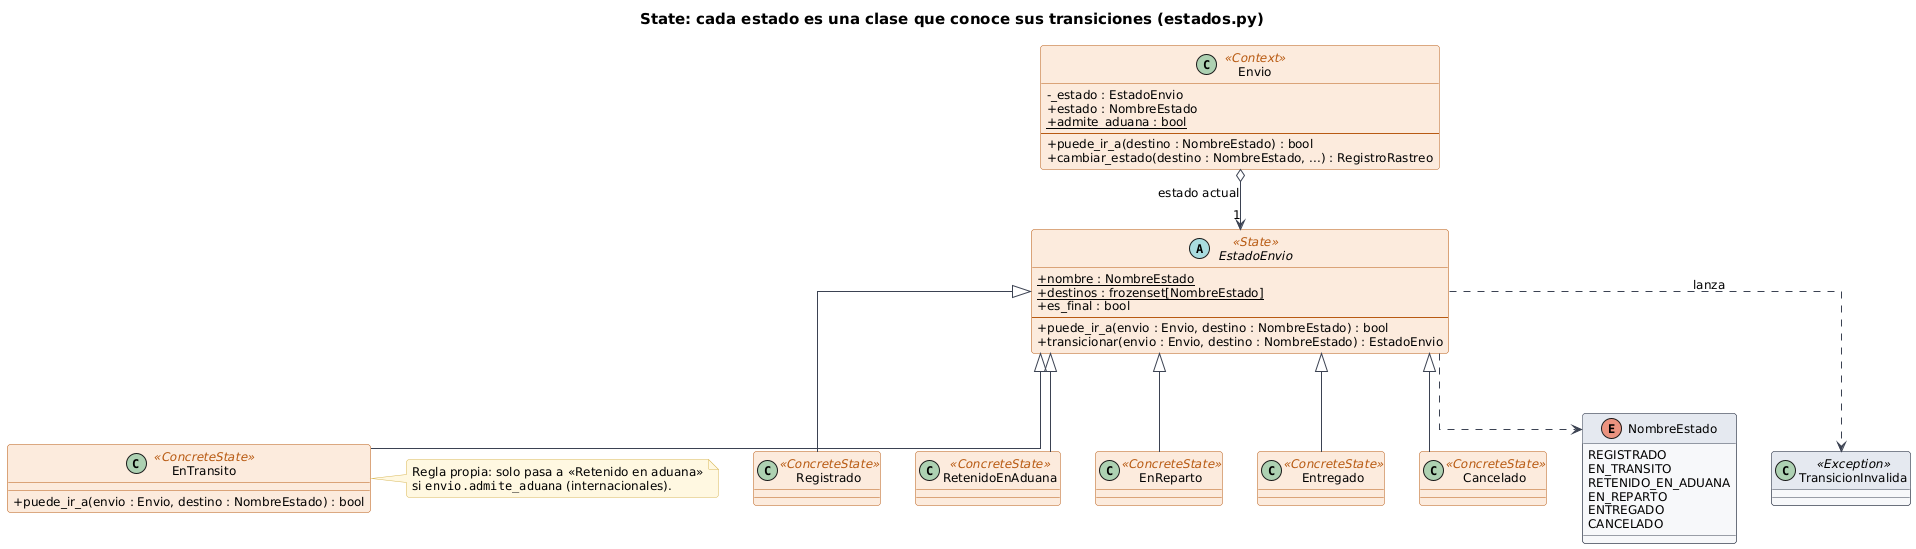

The diagram above was rendered by PlantUML. Its source (embedded in the PNG):
@startuml state
!include estilo.iuml
title State: cada estado es una clase que conoce sus transiciones (estados.py)

class Envio <<Context>> {
  -_estado : EstadoEnvio
  +estado : NombreEstado
  +{static} admite_aduana : bool
  --
  +puede_ir_a(destino : NombreEstado) : bool
  +cambiar_estado(destino : NombreEstado, ...) : RegistroRastreo
}
abstract class EstadoEnvio <<State>> {
  +{static} nombre : NombreEstado
  +{static} destinos : frozenset[NombreEstado]
  +es_final : bool
  --
  +puede_ir_a(envio : Envio, destino : NombreEstado) : bool
  +transicionar(envio : Envio, destino : NombreEstado) : EstadoEnvio
}
class Registrado <<ConcreteState>>
class EnTransito <<ConcreteState>> {
  +puede_ir_a(envio : Envio, destino : NombreEstado) : bool
}
class RetenidoEnAduana <<ConcreteState>>
class EnReparto <<ConcreteState>>
class Entregado <<ConcreteState>>
class Cancelado <<ConcreteState>>
enum NombreEstado {
  REGISTRADO
  EN_TRANSITO
  RETENIDO_EN_ADUANA
  EN_REPARTO
  ENTREGADO
  CANCELADO
}
class TransicionInvalida <<Exception>>

Envio o--> "1" EstadoEnvio : estado actual
EstadoEnvio <|-- Registrado
EstadoEnvio <|-- EnTransito
EstadoEnvio <|-- RetenidoEnAduana
EstadoEnvio <|-- EnReparto
EstadoEnvio <|-- Entregado
EstadoEnvio <|-- Cancelado
EstadoEnvio ..> NombreEstado
EstadoEnvio ..> TransicionInvalida : lanza

note right of EnTransito
  Regla propia: solo pasa a «Retenido en aduana»
  si ""envio.admite_aduana"" (internacionales).
end note
@enduml